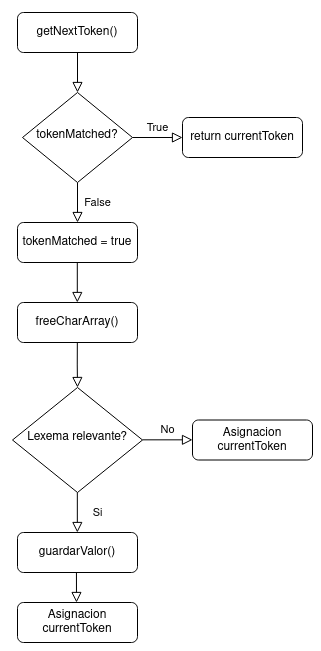

The diagram above was exported from draw.io. Its source (the exported page's mxGraphModel, read from the mxfile embedded in the PNG):
<mxGraphModel dx="1605" dy="946" grid="1" gridSize="10" guides="1" tooltips="1" connect="1" arrows="1" fold="1" page="1" pageScale="1" pageWidth="827" pageHeight="1169" math="0" shadow="0">
  <root>
    <mxCell id="WIyWlLk6GJQsqaUBKTNV-0" />
    <mxCell id="WIyWlLk6GJQsqaUBKTNV-1" parent="WIyWlLk6GJQsqaUBKTNV-0" />
    <mxCell id="WIyWlLk6GJQsqaUBKTNV-2" value="" style="rounded=0;html=1;jettySize=auto;orthogonalLoop=1;fontSize=11;endArrow=block;endFill=0;endSize=8;strokeWidth=1;shadow=0;labelBackgroundColor=none;edgeStyle=orthogonalEdgeStyle;" parent="WIyWlLk6GJQsqaUBKTNV-1" source="WIyWlLk6GJQsqaUBKTNV-3" target="WIyWlLk6GJQsqaUBKTNV-6" edge="1">
      <mxGeometry relative="1" as="geometry" />
    </mxCell>
    <mxCell id="WIyWlLk6GJQsqaUBKTNV-3" value="getNextToken()" style="rounded=1;whiteSpace=wrap;html=1;fontSize=12;glass=0;strokeWidth=1;shadow=0;" parent="WIyWlLk6GJQsqaUBKTNV-1" vertex="1">
      <mxGeometry x="155" y="80" width="120" height="40" as="geometry" />
    </mxCell>
    <mxCell id="WIyWlLk6GJQsqaUBKTNV-4" value="False" style="rounded=0;html=1;jettySize=auto;orthogonalLoop=1;fontSize=11;endArrow=block;endFill=0;endSize=8;strokeWidth=1;shadow=0;labelBackgroundColor=none;edgeStyle=orthogonalEdgeStyle;" parent="WIyWlLk6GJQsqaUBKTNV-1" source="WIyWlLk6GJQsqaUBKTNV-6" edge="1">
      <mxGeometry y="20" relative="1" as="geometry">
        <mxPoint as="offset" />
        <mxPoint x="215" y="290" as="targetPoint" />
      </mxGeometry>
    </mxCell>
    <mxCell id="WIyWlLk6GJQsqaUBKTNV-5" value="True" style="edgeStyle=orthogonalEdgeStyle;rounded=0;html=1;jettySize=auto;orthogonalLoop=1;fontSize=11;endArrow=block;endFill=0;endSize=8;strokeWidth=1;shadow=0;labelBackgroundColor=none;" parent="WIyWlLk6GJQsqaUBKTNV-1" source="WIyWlLk6GJQsqaUBKTNV-6" target="WIyWlLk6GJQsqaUBKTNV-7" edge="1">
      <mxGeometry y="10" relative="1" as="geometry">
        <mxPoint as="offset" />
      </mxGeometry>
    </mxCell>
    <mxCell id="WIyWlLk6GJQsqaUBKTNV-6" value="tokenMatched?" style="rhombus;whiteSpace=wrap;html=1;shadow=0;fontFamily=Helvetica;fontSize=12;align=center;strokeWidth=1;spacing=6;spacingTop=-4;" parent="WIyWlLk6GJQsqaUBKTNV-1" vertex="1">
      <mxGeometry x="160" y="160" width="110" height="90" as="geometry" />
    </mxCell>
    <mxCell id="WIyWlLk6GJQsqaUBKTNV-7" value="return currentToken" style="rounded=1;whiteSpace=wrap;html=1;fontSize=12;glass=0;strokeWidth=1;shadow=0;" parent="WIyWlLk6GJQsqaUBKTNV-1" vertex="1">
      <mxGeometry x="320" y="185" width="120" height="40" as="geometry" />
    </mxCell>
    <mxCell id="WIyWlLk6GJQsqaUBKTNV-11" value="freeCharArray()" style="rounded=1;whiteSpace=wrap;html=1;fontSize=12;glass=0;strokeWidth=1;shadow=0;" parent="WIyWlLk6GJQsqaUBKTNV-1" vertex="1">
      <mxGeometry x="155" y="370" width="120" height="40" as="geometry" />
    </mxCell>
    <mxCell id="WIyWlLk6GJQsqaUBKTNV-12" value="tokenMatched = true" style="rounded=1;whiteSpace=wrap;html=1;fontSize=12;glass=0;strokeWidth=1;shadow=0;" parent="WIyWlLk6GJQsqaUBKTNV-1" vertex="1">
      <mxGeometry x="155" y="290" width="120" height="40" as="geometry" />
    </mxCell>
    <mxCell id="HvvGanRNb5wrYJfHaCCM-6" value="" style="rounded=0;html=1;jettySize=auto;orthogonalLoop=1;fontSize=11;endArrow=block;endFill=0;endSize=8;strokeWidth=1;shadow=0;labelBackgroundColor=none;edgeStyle=orthogonalEdgeStyle;" edge="1" parent="WIyWlLk6GJQsqaUBKTNV-1">
      <mxGeometry relative="1" as="geometry">
        <mxPoint x="214.8" y="330" as="sourcePoint" />
        <mxPoint x="214.8" y="370" as="targetPoint" />
      </mxGeometry>
    </mxCell>
    <mxCell id="HvvGanRNb5wrYJfHaCCM-7" value="" style="rhombus;whiteSpace=wrap;html=1;" vertex="1" parent="WIyWlLk6GJQsqaUBKTNV-1">
      <mxGeometry x="175" y="460" width="80" height="80" as="geometry" />
    </mxCell>
    <mxCell id="HvvGanRNb5wrYJfHaCCM-8" value="Lexema relevante?" style="rhombus;whiteSpace=wrap;html=1;shadow=0;fontFamily=Helvetica;fontSize=12;align=center;strokeWidth=1;spacing=6;spacingTop=-4;" vertex="1" parent="WIyWlLk6GJQsqaUBKTNV-1">
      <mxGeometry x="150" y="455" width="130" height="105" as="geometry" />
    </mxCell>
    <mxCell id="HvvGanRNb5wrYJfHaCCM-11" value="No" style="edgeStyle=orthogonalEdgeStyle;rounded=0;html=1;jettySize=auto;orthogonalLoop=1;fontSize=11;endArrow=block;endFill=0;endSize=8;strokeWidth=1;shadow=0;labelBackgroundColor=none;" edge="1" parent="WIyWlLk6GJQsqaUBKTNV-1">
      <mxGeometry y="10" relative="1" as="geometry">
        <mxPoint as="offset" />
        <mxPoint x="280" y="507.33" as="sourcePoint" />
        <mxPoint x="330" y="507.33" as="targetPoint" />
      </mxGeometry>
    </mxCell>
    <mxCell id="HvvGanRNb5wrYJfHaCCM-13" value="" style="rounded=0;html=1;jettySize=auto;orthogonalLoop=1;fontSize=11;endArrow=block;endFill=0;endSize=8;strokeWidth=1;shadow=0;labelBackgroundColor=none;edgeStyle=orthogonalEdgeStyle;entryX=0.5;entryY=0;entryDx=0;entryDy=0;" edge="1" parent="WIyWlLk6GJQsqaUBKTNV-1" target="HvvGanRNb5wrYJfHaCCM-8">
      <mxGeometry relative="1" as="geometry">
        <mxPoint x="214.82999999999996" y="410" as="sourcePoint" />
        <mxPoint x="214.82999999999996" y="450" as="targetPoint" />
      </mxGeometry>
    </mxCell>
    <mxCell id="HvvGanRNb5wrYJfHaCCM-14" value="Si" style="rounded=0;html=1;jettySize=auto;orthogonalLoop=1;fontSize=11;endArrow=block;endFill=0;endSize=8;strokeWidth=1;shadow=0;labelBackgroundColor=none;edgeStyle=orthogonalEdgeStyle;" edge="1" parent="WIyWlLk6GJQsqaUBKTNV-1">
      <mxGeometry y="20" relative="1" as="geometry">
        <mxPoint as="offset" />
        <mxPoint x="214.83" y="560" as="sourcePoint" />
        <mxPoint x="214.83" y="600" as="targetPoint" />
      </mxGeometry>
    </mxCell>
    <mxCell id="HvvGanRNb5wrYJfHaCCM-16" value="guardarValor()" style="rounded=1;whiteSpace=wrap;html=1;fontSize=12;glass=0;strokeWidth=1;shadow=0;" vertex="1" parent="WIyWlLk6GJQsqaUBKTNV-1">
      <mxGeometry x="155" y="600" width="120" height="40" as="geometry" />
    </mxCell>
    <mxCell id="HvvGanRNb5wrYJfHaCCM-17" value="Asignacion currentToken" style="rounded=1;whiteSpace=wrap;html=1;fontSize=12;glass=0;strokeWidth=1;shadow=0;" vertex="1" parent="WIyWlLk6GJQsqaUBKTNV-1">
      <mxGeometry x="330" y="487.5" width="120" height="40" as="geometry" />
    </mxCell>
    <mxCell id="HvvGanRNb5wrYJfHaCCM-18" value="Asignacion currentToken" style="rounded=1;whiteSpace=wrap;html=1;fontSize=12;glass=0;strokeWidth=1;shadow=0;" vertex="1" parent="WIyWlLk6GJQsqaUBKTNV-1">
      <mxGeometry x="155" y="670" width="120" height="40" as="geometry" />
    </mxCell>
    <mxCell id="HvvGanRNb5wrYJfHaCCM-19" value="" style="rounded=0;html=1;jettySize=auto;orthogonalLoop=1;fontSize=11;endArrow=block;endFill=0;endSize=8;strokeWidth=1;shadow=0;labelBackgroundColor=none;edgeStyle=orthogonalEdgeStyle;" edge="1" parent="WIyWlLk6GJQsqaUBKTNV-1">
      <mxGeometry relative="1" as="geometry">
        <mxPoint x="210.01999999999992" y="640" as="sourcePoint" />
        <mxPoint x="214" y="670" as="targetPoint" />
        <Array as="points">
          <mxPoint x="214" y="640" />
        </Array>
      </mxGeometry>
    </mxCell>
  </root>
</mxGraphModel>